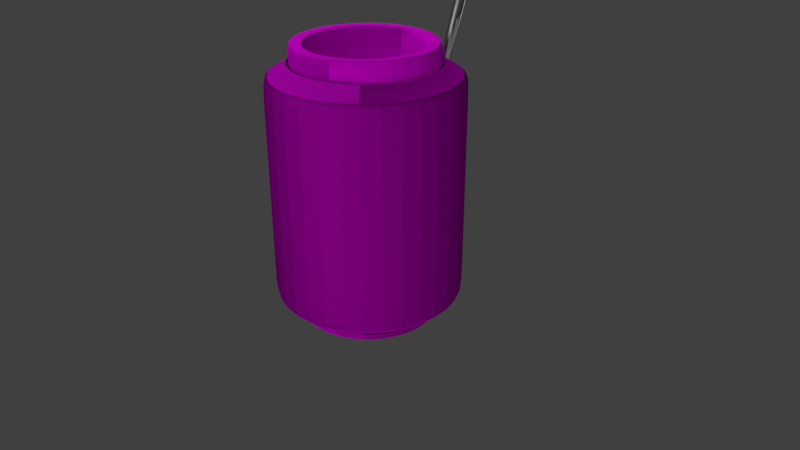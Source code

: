 # Source: SpoolAndNeedle.blend  (saved by Blender 2.79.0; exported with 4.5.12 LTS)
import bpy
from mathutils import Matrix  # noqa: F401  (used for matrix-valued properties, if any)

bpy.ops.wm.read_factory_settings(use_empty=True)
scene = bpy.context.scene
scene.name = 'Scene'

# ---- collections
col_collection_1 = bpy.data.collections.new('Collection 1'); scene.collection.children.link(col_collection_1)

# ---- images (referenced by path relative to the original .blend; pixels are not part of the script)
import os
ASSET_DIR = os.environ.get("B2B_ASSET_DIR", "")  # directory of the original .blend (textures are referenced by path, not embedded)
HERE = os.path.dirname(os.path.abspath(__file__))  # packed textures are extracted next to this script under _unpacked/

def load_image(name, relpath, width, height, colorspace="sRGB"):
    """Load a texture the original file referenced (path relative to the .blend, or extracted next to this script)."""
    p = next((c for c in (os.path.join(HERE, relpath), os.path.join(ASSET_DIR, relpath)) if relpath and os.path.exists(c)), "")
    if p:
        img = bpy.data.images.load(p, check_existing=True)
        img.name = name
    else:  # same state as the original file: an image datablock whose file is absent (Cycles renders it pink)
        img = bpy.data.images.new(name, width, height)
        img.source = "FILE"
        img.filepath = "//" + (relpath or name)
    img.colorspace_settings.name = colorspace
    return img
img_hinge_col = load_image('Hinge_col', 'textures/Hinge_col', 1024, 1024, 'sRGB')
img_hinge_norm = load_image('Hinge_norm', 'textures/Hinge_norm', 1024, 1024, 'Non-Color')
img_needle_col = load_image('Needle_col', 'textures/Needle_col.png', 1024, 1024, 'sRGB')
img_fabricrope001_col_3k_jpg_001 = load_image('FabricRope001_COL_3K.jpg.001', 'textures/FabricRope001_COL_3K.jpg', 1024, 1024, 'sRGB')
img_fabricrope001_gloss_3k_jpg_001 = load_image('FabricRope001_GLOSS_3K.jpg.001', 'textures/FabricRope001_GLOSS_3K.jpg', 1024, 1024, 'sRGB')
img_fabricrope001_nrm_3k_jpg_001 = load_image('FabricRope001_NRM_3K.jpg.001', 'textures/FabricRope001_NRM_3K.jpg', 1024, 1024, 'Non-Color')
img_thread_col = load_image('Thread_col', 'textures/Thread_col.png', 1024, 1024, 'sRGB')
img_paperplain004_gloss_3k_jpg_001 = load_image('PaperPlain004_GLOSS_3K.jpg.001', 'textures/PaperPlain004_GLOSS_3K.jpg', 1024, 1024, 'sRGB')
img_paperplain004_nrm_3k_jpg_001 = load_image('PaperPlain004_NRM_3K.jpg.001', 'textures/PaperPlain004_NRM_3K.jpg', 1024, 1024, 'Non-Color')
img_paperplain004_col_3k_jpg_001 = load_image('PaperPlain004_COL_3K.jpg.001', 'textures/PaperPlain004_COL_3K.jpg', 1024, 1024, 'sRGB')
img_spool_col = load_image('Spool_col', 'textures/Spool_col.png', 1024, 1024, 'sRGB')

# ---- materials (node trees are filled in below, after node groups)
mat_needle = bpy.data.materials.new('Needle')
mat_needle.alpha_threshold = 0.0
mat_needle.roughness = 0.5
mat_needle.line_color = (0.0, 0.0, 0.0, 1.0)
mat_thread = bpy.data.materials.new('Thread')
mat_thread.alpha_threshold = 0.0
mat_thread.roughness = 0.5
mat_spool = bpy.data.materials.new('Spool')
mat_spool.alpha_threshold = 0.0
mat_spool.roughness = 0.5

# ---- node groups
ng_less_more_slider = bpy.data.node_groups.new('Less/More Slider', 'ShaderNodeTree')
_s = ng_less_more_slider.interface.new_socket(name='Val', in_out='OUTPUT', socket_type='NodeSocketFloat')
_s.min_value = 0.0
_s.max_value = 1.0
_s = ng_less_more_slider.interface.new_socket(name='Color2', in_out='INPUT', socket_type='NodeSocketColor')
_s = ng_less_more_slider.interface.new_socket(name='Less/More', in_out='INPUT', socket_type='NodeSocketFloat')
_s.subtype = 'FACTOR'
_s.min_value = -1.0
_s.max_value = 1.0
_N = ng_less_more_slider.nodes; _L = ng_less_more_slider.links
n0 = _N.new('ShaderNodeMath'); n0.name = 'Math.001'; n0.location = (-21, -45)
n1 = _N.new('ShaderNodeMath'); n1.name = 'Math'; n1.location = (-220, -48)
n1.operation = 'MULTIPLY'
n2 = _N.new('ShaderNodeMix'); n2.name = 'Mix'; n2.location = (220, 48)
n2.data_type = 'RGBA'
n2.blend_type = 'OVERLAY'
n2.inputs[0].default_value = 1.0
n3 = _N.new('NodeGroupOutput'); n3.name = 'Group Output'; n3.location = (417, 37)
n4 = _N.new('NodeGroupInput'); n4.name = 'Group Input'; n4.location = (-420, 0)
_L.new(n1.outputs[0], n0.inputs[0])
_L.new(n0.outputs[0], n2.inputs[6])
_L.new(n4.outputs[1], n1.inputs[0])
_L.new(n2.outputs[2], n3.inputs[0])
_L.new(n4.outputs[0], n2.inputs[7])
n3.is_active_output = True
ng_fresnel = bpy.data.node_groups.new('Fresnel', 'ShaderNodeTree')
_s = ng_fresnel.interface.new_socket(name='Fresnel', in_out='OUTPUT', socket_type='NodeSocketFloat')
_s.subtype = 'FACTOR'
_s.min_value = 0.0
_s.max_value = 1.0
_s = ng_fresnel.interface.new_socket(name='Metal Fresnel', in_out='OUTPUT', socket_type='NodeSocketFloat')
_s.min_value = 0.0
_s.max_value = 0.0
_s = ng_fresnel.interface.new_socket(name='Rim', in_out='OUTPUT', socket_type='NodeSocketFloat')
_s.min_value = 0.0
_s.max_value = 1.0
_s = ng_fresnel.interface.new_socket(name='Roughness', in_out='INPUT', socket_type='NodeSocketFloat')
_s.subtype = 'FACTOR'
_s.min_value = 0.0
_s.max_value = 1.0
_s = ng_fresnel.interface.new_socket(name='Normal', in_out='INPUT', socket_type='NodeSocketVector')
_s.min_value = -1.0
_s.max_value = 1.0
_s.hide_value = True
_s = ng_fresnel.interface.new_socket(name='IOR', in_out='INPUT', socket_type='NodeSocketFloat')
_s.default_value = 1.45
_s.min_value = 0.0
_s.max_value = 1000.0
_s = ng_fresnel.interface.new_socket(name='Rim Amount', in_out='INPUT', socket_type='NodeSocketFloat')
_s.default_value = 0.5
_s.min_value = 0.0
_s.max_value = 1.0
_N = ng_fresnel.nodes; _L = ng_fresnel.links
n0 = _N.new('ShaderNodeMix'); n0.name = 'Mix.001'; n0.location = (2, 66)
n0.data_type = 'RGBA'
n1 = _N.new('ShaderNodeBump'); n1.name = 'Bump'; n1.location = (-172, 15)
n1.hide = True
n1.inputs[1].default_value = 0.1
n1.inputs[2].default_value = 1.0
n2 = _N.new('ShaderNodeFresnel'); n2.name = 'Fresnel.002'; n2.location = (245, -76)
n2.width = 149
n3 = _N.new('ShaderNodeFresnel'); n3.name = 'Fresnel.001'; n3.location = (241, 66)
n3.width = 153
n4 = _N.new('NodeGroupOutput'); n4.name = 'Group Output'; n4.location = (925, 65)
n5 = _N.new('ShaderNodeMath'); n5.name = 'Math'; n5.location = (452, 29)
n5.operation = 'SUBTRACT'
n6 = _N.new('ShaderNodeLayerWeight'); n6.name = 'Layer Weight'; n6.location = (249, -176)
n7 = _N.new('ShaderNodeMath'); n7.name = 'Math.001'; n7.location = (426, -197)
n7.hide = True
n7.operation = 'POWER'
n7.inputs[1].default_value = 2.0
n8 = _N.new('ShaderNodeNewGeometry'); n8.name = 'Geometry'; n8.location = (-241, -66)
n9 = _N.new('NodeReroute'); n9.name = 'Reroute'; n9.location = (204, -64)
n9.width = 16
n9.socket_idname = 'NodeSocketFloat'
n10 = _N.new('NodeGroupInput'); n10.name = 'Group Input'; n10.location = (-441, 0)
_L.new(n8.outputs[4], n0.inputs[7])
_L.new(n1.outputs[0], n0.inputs[6])
_L.new(n0.outputs[2], n3.inputs[1])
_L.new(n10.outputs[0], n0.inputs[0])
_L.new(n10.outputs[1], n1.inputs[4])
_L.new(n9.outputs[0], n3.inputs[0])
_L.new(n8.outputs[4], n2.inputs[1])
_L.new(n3.outputs[0], n5.inputs[0])
_L.new(n2.outputs[0], n5.inputs[1])
_L.new(n5.outputs[0], n4.inputs[1])
_L.new(n3.outputs[0], n4.inputs[0])
_L.new(n0.outputs[2], n6.inputs[1])
_L.new(n6.outputs[1], n7.inputs[0])
_L.new(n7.outputs[0], n4.inputs[2])
_L.new(n10.outputs[3], n6.inputs[0])
_L.new(n9.outputs[0], n2.inputs[0])
_L.new(n10.outputs[2], n9.inputs[0])
n4.is_active_output = True
ng_pbr_metal = bpy.data.node_groups.new('PBR Metal', 'ShaderNodeTree')
_s = ng_pbr_metal.interface.new_socket(name='BSDF', in_out='OUTPUT', socket_type='NodeSocketShader')
_s = ng_pbr_metal.interface.new_socket(name='Metal Color', in_out='INPUT', socket_type='NodeSocketColor')
_s.default_value = (0.5, 0.07415, 0.02396, 1.0)
_s = ng_pbr_metal.interface.new_socket(name='Rim Color', in_out='INPUT', socket_type='NodeSocketColor')
_s.default_value = (0.6254, 0.3592, 0.07634, 1.0)
_s = ng_pbr_metal.interface.new_socket(name='Rim Amount', in_out='INPUT', socket_type='NodeSocketFloat')
_s.default_value = 0.1
_s.min_value = 0.0
_s.max_value = 1.0
_s = ng_pbr_metal.interface.new_socket(name='Roughness', in_out='INPUT', socket_type='NodeSocketFloat')
_s.subtype = 'FACTOR'
_s.default_value = 0.5
_s.min_value = 0.0
_s.max_value = 1.0
_s = ng_pbr_metal.interface.new_socket(name='IOR', in_out='INPUT', socket_type='NodeSocketFloat')
_s.default_value = 1.45
_s.min_value = 0.0
_s.max_value = 1000.0
_s = ng_pbr_metal.interface.new_socket(name='Normal', in_out='INPUT', socket_type='NodeSocketVector')
_s.min_value = -1.0
_s.max_value = 1.0
_s.hide_value = True
_N = ng_pbr_metal.nodes; _L = ng_pbr_metal.links
n0 = _N.new('ShaderNodeMix'); n0.name = 'Mix'; n0.location = (264, 121)
n0.data_type = 'RGBA'
n0.inputs[7].default_value = (1.0, 1.0, 1.0, 1.0)
n1 = _N.new('NodeGroupOutput'); n1.name = 'Group Output'; n1.location = (714, 0)
n2 = _N.new('ShaderNodeMix'); n2.name = 'Mix.001'; n2.location = (-77, 32)
n2.data_type = 'RGBA'
n3 = _N.new('NodeGroupInput'); n3.name = 'Group Input'; n3.location = (-813, -90)
n4 = _N.new('NodeReroute'); n4.name = 'Reroute.001'; n4.location = (-306, -196)
n4.width = 16
n4.socket_idname = 'NodeSocketFloat'
n5 = _N.new('ShaderNodeGroup'); n5.name = 'Group.002'; n5.location = (-269, 4)
n5.node_tree = ng_fresnel
n6 = _N.new('ShaderNodeMath'); n6.name = 'Math'; n6.location = (-269, -227)
n6.hide = True
n6.operation = 'POWER'
n6.inputs[1].default_value = 2.0
n7 = _N.new('ShaderNodeBsdfAnisotropic'); n7.name = 'Glossy BSDF'; n7.location = (514, -39)
n7.distribution = 'GGX'
n8 = _N.new('ShaderNodeMath'); n8.name = 'Math.001'; n8.location = (0, 0)
n8.operation = 'POWER'
_L.new(n7.outputs[0], n1.inputs[0])
_L.new(n3.outputs[3], n5.inputs[0])
_L.new(n3.outputs[3], n6.inputs[0])
_L.new(n0.outputs[2], n7.inputs[0])
_L.new(n5.outputs[1], n0.inputs[0])
_L.new(n5.outputs[2], n2.inputs[0])
_L.new(n2.outputs[2], n0.inputs[6])
_L.new(n3.outputs[5], n5.inputs[1])
_L.new(n3.outputs[2], n5.inputs[3])
_L.new(n3.outputs[0], n2.inputs[6])
_L.new(n3.outputs[1], n2.inputs[7])
_L.new(n4.outputs[0], n5.inputs[2])
_L.new(n3.outputs[5], n7.inputs[4])
_L.new(n3.outputs[4], n4.inputs[0])
_L.new(n6.outputs[0], n8.inputs[0])
_L.new(n8.outputs[0], n7.inputs[1])
n1.is_active_output = True
ng_metal_colors = bpy.data.node_groups.new('Metal Colors', 'ShaderNodeTree')
_s = ng_metal_colors.interface.new_socket(name='Iron', in_out='OUTPUT', socket_type='NodeSocketColor')
_s.default_value = (0.56, 0.57, 0.58, 1.0)
_s = ng_metal_colors.interface.new_socket(name='Silver', in_out='OUTPUT', socket_type='NodeSocketColor')
_s.default_value = (0.972, 0.96, 0.915, 1.0)
_s = ng_metal_colors.interface.new_socket(name='Gold', in_out='OUTPUT', socket_type='NodeSocketColor')
_s.default_value = (1.0, 0.766, 0.336, 1.0)
_s = ng_metal_colors.interface.new_socket(name='Copper', in_out='OUTPUT', socket_type='NodeSocketColor')
_s.default_value = (0.955, 0.637, 0.538, 1.0)
_s = ng_metal_colors.interface.new_socket(name='Chromium', in_out='OUTPUT', socket_type='NodeSocketColor')
_s.default_value = (0.55, 0.556, 0.554, 1.0)
_s = ng_metal_colors.interface.new_socket(name='Nickel', in_out='OUTPUT', socket_type='NodeSocketColor')
_s.default_value = (0.66, 0.609, 0.526, 1.0)
_s = ng_metal_colors.interface.new_socket(name='Titanium', in_out='OUTPUT', socket_type='NodeSocketColor')
_s.default_value = (0.66, 0.609, 0.526, 1.0)
_N = ng_metal_colors.nodes; _L = ng_metal_colors.links
n0 = _N.new('ShaderNodeRGB'); n0.name = 'RGB'; n0.location = (0, 592)
n0.outputs[0].default_value = (0.56, 0.57, 0.58, 1.0)
n1 = _N.new('ShaderNodeRGB'); n1.name = 'RGB.003'; n1.location = (0, 3)
n1.outputs[0].default_value = (0.955, 0.637, 0.538, 1.0)
n2 = _N.new('ShaderNodeRGB'); n2.name = 'RGB.004'; n2.location = (0, -207)
n2.outputs[0].default_value = (0.55, 0.556, 0.554, 1.0)
n3 = _N.new('ShaderNodeRGB'); n3.name = 'RGB.005'; n3.location = (0, -406)
n3.outputs[0].default_value = (0.66, 0.609, 0.526, 1.0)
n4 = _N.new('NodeGroupInput'); n4.name = 'Group Input'; n4.location = (-200, 0)
n5 = _N.new('ShaderNodeRGB'); n5.name = 'RGB.001'; n5.location = (0, 395)
n5.outputs[0].default_value = (0.972, 0.96, 0.915, 1.0)
n6 = _N.new('ShaderNodeRGB'); n6.name = 'RGB.002'; n6.location = (0, 197)
n6.width = 143
n6.outputs[0].default_value = (1.0, 0.7682, 0.3372, 1.0)
n7 = _N.new('NodeGroupOutput'); n7.name = 'Group Output'; n7.location = (463, 222)
n8 = _N.new('ShaderNodeRGB'); n8.name = 'RGB.006'; n8.location = (0, -592)
n8.outputs[0].default_value = (0.66, 0.609, 0.526, 1.0)
_L.new(n0.outputs[0], n7.inputs[0])
_L.new(n5.outputs[0], n7.inputs[1])
_L.new(n6.outputs[0], n7.inputs[2])
_L.new(n1.outputs[0], n7.inputs[3])
_L.new(n2.outputs[0], n7.inputs[4])
_L.new(n3.outputs[0], n7.inputs[5])
_L.new(n8.outputs[0], n7.inputs[6])
n7.is_active_output = True
ng_reflection = bpy.data.node_groups.new('Reflection', 'ShaderNodeTree')
_s = ng_reflection.interface.new_socket(name='Shader', in_out='OUTPUT', socket_type='NodeSocketShader')
_s = ng_reflection.interface.new_socket(name='Shader', in_out='INPUT', socket_type='NodeSocketShader')
_s = ng_reflection.interface.new_socket(name='Roughness', in_out='INPUT', socket_type='NodeSocketFloat')
_s.subtype = 'FACTOR'
_s.min_value = 0.0
_s.max_value = 1.0
_s = ng_reflection.interface.new_socket(name='Reflection', in_out='INPUT', socket_type='NodeSocketFloat')
_s.subtype = 'FACTOR'
_s.min_value = 0.0
_s.max_value = 1.0
_s = ng_reflection.interface.new_socket(name='Normal', in_out='INPUT', socket_type='NodeSocketVector')
_s.min_value = -1.0
_s.max_value = 1.0
_s.hide_value = True
_N = ng_reflection.nodes; _L = ng_reflection.links
n0 = _N.new('NodeGroupOutput'); n0.name = 'Group Output'; n0.location = (495, 0)
n1 = _N.new('ShaderNodeMix'); n1.name = 'Mix'; n1.location = (76, 161)
n1.data_type = 'RGBA'
n1.inputs[7].default_value = (1.0, 1.0, 1.0, 1.0)
n2 = _N.new('NodeGroupInput'); n2.name = 'Group Input'; n2.location = (-410, 2)
n3 = _N.new('ShaderNodeMixShader'); n3.name = 'Mix Shader'; n3.location = (297, 2)
n4 = _N.new('ShaderNodeGroup'); n4.name = 'Group'; n4.location = (-155, 187)
n4.width = 150
n4.node_tree = ng_fresnel
n4.inputs[2].default_value = 1.45
n4.inputs[3].default_value = 0.5
n5 = _N.new('ShaderNodeBsdfAnisotropic'); n5.name = 'Glossy BSDF'; n5.location = (-155, -55)
n5.distribution = 'GGX'
n5.inputs[0].default_value = (1.0, 1.0, 1.0, 1.0)
n6 = _N.new('ShaderNodeMath'); n6.name = 'Math'; n6.location = (0, 0)
n6.operation = 'POWER'
_L.new(n5.outputs[0], n3.inputs[2])
_L.new(n2.outputs[0], n3.inputs[1])
_L.new(n2.outputs[1], n4.inputs[0])
_L.new(n2.outputs[3], n4.inputs[1])
_L.new(n2.outputs[3], n5.inputs[4])
_L.new(n1.outputs[2], n3.inputs[0])
_L.new(n4.outputs[0], n1.inputs[0])
_L.new(n2.outputs[2], n1.inputs[6])
_L.new(n3.outputs[0], n0.inputs[0])
_L.new(n2.outputs[1], n6.inputs[0])
_L.new(n6.outputs[0], n5.inputs[1])
n0.is_active_output = True
ng_pbr_dielectric = bpy.data.node_groups.new('PBR Dielectric', 'ShaderNodeTree')
_s = ng_pbr_dielectric.interface.new_socket(name='Shader', in_out='OUTPUT', socket_type='NodeSocketShader')
_s = ng_pbr_dielectric.interface.new_socket(name='Color', in_out='INPUT', socket_type='NodeSocketColor')
_s.default_value = (0.8, 0.02264, 0.0, 1.0)
_s = ng_pbr_dielectric.interface.new_socket(name='Roughness', in_out='INPUT', socket_type='NodeSocketFloat')
_s.subtype = 'FACTOR'
_s.min_value = 0.0
_s.max_value = 1.0
_s = ng_pbr_dielectric.interface.new_socket(name='Reflection', in_out='INPUT', socket_type='NodeSocketFloat')
_s.subtype = 'FACTOR'
_s.default_value = 0.1382
_s.min_value = 0.0
_s.max_value = 1.0
_s = ng_pbr_dielectric.interface.new_socket(name='Normal', in_out='INPUT', socket_type='NodeSocketVector')
_s.min_value = -1.0
_s.max_value = 1.0
_s.hide_value = True
_N = ng_pbr_dielectric.nodes; _L = ng_pbr_dielectric.links
n0 = _N.new('ShaderNodeBsdfDiffuse'); n0.name = 'Diffuse BSDF'; n0.location = (-47, 122)
n1 = _N.new('ShaderNodeMath'); n1.name = 'Math'; n1.location = (-175, -31)
n1.hide = True
n1.operation = 'POWER'
n1.inputs[1].default_value = 2.0
n2 = _N.new('ShaderNodeMath'); n2.name = 'Math.001'; n2.location = (-176, -75)
n2.hide = True
n2.operation = 'POWER'
n2.inputs[1].default_value = 2.0
n3 = _N.new('NodeGroupInput'); n3.name = 'Group Input'; n3.location = (-620, 3)
n4 = _N.new('ShaderNodeGroup'); n4.name = 'Group.001'; n4.location = (156, 1)
n4.node_tree = ng_reflection
n5 = _N.new('NodeGroupOutput'); n5.name = 'Group Output'; n5.location = (356, 0)
_L.new(n0.outputs[0], n4.inputs[0])
_L.new(n4.outputs[0], n5.inputs[0])
_L.new(n3.outputs[0], n0.inputs[0])
_L.new(n3.outputs[1], n1.inputs[0])
_L.new(n3.outputs[2], n2.inputs[0])
_L.new(n3.outputs[3], n4.inputs[3])
_L.new(n3.outputs[3], n0.inputs[2])
_L.new(n1.outputs[0], n0.inputs[1])
_L.new(n1.outputs[0], n4.inputs[1])
_L.new(n2.outputs[0], n4.inputs[2])
n5.is_active_output = True
ng_pbr_uber = bpy.data.node_groups.new('PBR Uber', 'ShaderNodeTree')
_s = ng_pbr_uber.interface.new_socket(name='Shader', in_out='OUTPUT', socket_type='NodeSocketShader')
_s = ng_pbr_uber.interface.new_socket(name='Diffuse', in_out='INPUT', socket_type='NodeSocketColor')
_s = ng_pbr_uber.interface.new_socket(name='Roughness', in_out='INPUT', socket_type='NodeSocketColor')
_s = ng_pbr_uber.interface.new_socket(name='Dielectric/Metal', in_out='INPUT', socket_type='NodeSocketFloat')
_s.subtype = 'FACTOR'
_s.min_value = 0.0
_s.max_value = 1.0
_s = ng_pbr_uber.interface.new_socket(name='Normal', in_out='INPUT', socket_type='NodeSocketVector')
_s.min_value = -1.0
_s.max_value = 1.0
_s.hide_value = True
_N = ng_pbr_uber.nodes; _L = ng_pbr_uber.links
n0 = _N.new('NodeReroute'); n0.name = 'Reroute'; n0.location = (-75, 2)
n0.width = 16
n1 = _N.new('NodeReroute'); n1.name = 'Reroute.001'; n1.location = (-112, 31)
n1.width = 16
n2 = _N.new('NodeGroupInput'); n2.name = 'Group Input'; n2.location = (-544, -4)
n3 = _N.new('ShaderNodeGroup'); n3.name = 'Group'; n3.location = (18, 299)
n3.width = 144
n3.node_tree = ng_pbr_dielectric
n3.inputs[2].default_value = 0.0
n4 = _N.new('ShaderNodeGroup'); n4.name = 'PBR Metallics'; n4.location = (19, 24)
n4.label = 'PBR Metallics'
n4.node_tree = ng_pbr_metal
n4.inputs[1].default_value = (0.2056, 0.3479, 0.6254, 1.0)
n4.inputs[2].default_value = 0.5
n4.inputs[4].default_value = 1.45
n5 = _N.new('NodeGroupOutput'); n5.name = 'Group Output'; n5.location = (445, 178)
n6 = _N.new('ShaderNodeMixShader'); n6.name = 'Mix Shader'; n6.location = (278, 176)
_L.new(n1.outputs[0], n4.inputs[0])
_L.new(n4.outputs[0], n6.inputs[2])
_L.new(n0.outputs[0], n4.inputs[3])
_L.new(n0.outputs[0], n3.inputs[1])
_L.new(n3.outputs[0], n6.inputs[1])
_L.new(n2.outputs[2], n6.inputs[0])
_L.new(n1.outputs[0], n3.inputs[0])
_L.new(n6.outputs[0], n5.inputs[0])
_L.new(n2.outputs[1], n0.inputs[0])
_L.new(n2.outputs[0], n1.inputs[0])
_L.new(n2.outputs[3], n3.inputs[3])
_L.new(n2.outputs[3], n4.inputs[5])
n5.is_active_output = True

# ---- material node trees
mat_needle.use_nodes = True; mat_needle.node_tree.nodes.clear()
_N = mat_needle.node_tree.nodes; _L = mat_needle.node_tree.links
n0 = _N.new('ShaderNodeOutputMaterial'); n0.name = 'Material Output'; n0.location = (378, 267)
n1 = _N.new('ShaderNodeGroup'); n1.name = 'Group.001'; n1.location = (-302, 128)
n1.node_tree = ng_less_more_slider
n1.inputs[0].default_value = (0.0, 0.0, 0.0, 1.0)
n1.inputs[1].default_value = 0.0
n2 = _N.new('ShaderNodeGroup'); n2.name = 'Group'; n2.location = (18, 296)
n2.node_tree = ng_pbr_metal
n2.inputs[1].default_value = (0.6254, 0.3592, 0.07634, 1.0)
n2.inputs[2].default_value = 0.5
n2.inputs[3].default_value = 0.2424
n2.inputs[4].default_value = 1.45
n2.inputs[5].default_value = (0.0, 0.0, 0.0)
n3 = _N.new('ShaderNodeGroup'); n3.name = 'Group.006'; n3.location = (-303, 599)
n3.node_tree = ng_metal_colors
n4 = _N.new('ShaderNodeGroup'); n4.name = 'Group.005'; n4.location = (-313, 351)
n4.node_tree = ng_fresnel
n4.inputs[0].default_value = 0.3816
n4.inputs[1].default_value = (0.0, 0.0, 0.0)
n4.inputs[2].default_value = 1.45
n4.inputs[3].default_value = 0.5
n5 = _N.new('ShaderNodeGroup'); n5.name = 'Group.004'; n5.location = (-254, -11)
n5.node_tree = ng_reflection
n5.inputs[1].default_value = 0.0
n5.inputs[2].default_value = 0.0
n5.inputs[3].default_value = (0.0, 0.0, 0.0)
n6 = _N.new('ShaderNodeGroup'); n6.name = 'Group.002'; n6.location = (-83, 663)
n6.node_tree = ng_pbr_dielectric
n6.inputs[0].default_value = (0.8, 0.02264, 0.0, 1.0)
n6.inputs[1].default_value = 0.0
n6.inputs[2].default_value = 0.0
n6.inputs[3].default_value = (0.0, 0.0, 0.0)
n7 = _N.new('ShaderNodeGroup'); n7.name = 'Group.003'; n7.location = (234, 633)
n7.node_tree = ng_pbr_uber
n7.inputs[0].default_value = (0.0, 0.0, 0.0, 1.0)
n7.inputs[1].default_value = (0.0, 0.0, 0.0, 1.0)
n7.inputs[2].default_value = 0.0
n7.inputs[3].default_value = (0.0, 0.0, 0.0)
n8 = _N.new('ShaderNodeTexImage'); n8.name = 'Image Texture.001'; n8.location = (47, -289)
n8.width = 349
n8.image = img_hinge_col
n9 = _N.new('ShaderNodeTexImage'); n9.name = 'Image Texture'; n9.location = (72, -29)
n9.width = 373
n9.image = img_hinge_norm
n10 = _N.new('ShaderNodeTexImage'); n10.name = 'Image Texture.002'; n10.location = (436, 640)
n10.width = 140
n10.image = img_needle_col
_L.new(n2.outputs[0], n0.inputs[0])
_L.new(n3.outputs[0], n2.inputs[0])
n0.is_active_output = True
mat_thread.use_nodes = True; mat_thread.node_tree.nodes.clear()
_N = mat_thread.node_tree.nodes; _L = mat_thread.node_tree.links
n0 = _N.new('ShaderNodeOutputMaterial'); n0.name = 'Material Output'; n0.location = (427, 300)
n1 = _N.new('ShaderNodeInvert'); n1.name = 'Invert'; n1.location = (-96, 303)
n2 = _N.new('ShaderNodeNormalMap'); n2.name = 'Normal Map'; n2.location = (-11, 135)
n3 = _N.new('ShaderNodeMix'); n3.name = 'Mix'; n3.location = (-19, 620)
n3.data_type = 'RGBA'
n3.inputs[7].default_value = (0.003334, 0.002237, 0.003684, 1.0)
n4 = _N.new('ShaderNodeBsdfDiffuse'); n4.name = 'Diffuse BSDF'; n4.location = (201, 331)
n5 = _N.new('ShaderNodeTexImage'); n5.name = 'Image Texture'; n5.location = (-242, 783)
n5.width = 140
n5.image = img_fabricrope001_col_3k_jpg_001
n6 = _N.new('ShaderNodeTexImage'); n6.name = 'Image Texture.001'; n6.location = (-534, 366)
n6.width = 413
n6.image = img_fabricrope001_gloss_3k_jpg_001
n7 = _N.new('ShaderNodeTexImage'); n7.name = 'Image Texture.002'; n7.location = (-667, 96)
n7.width = 503
n7.image = img_fabricrope001_nrm_3k_jpg_001
n8 = _N.new('ShaderNodeTexImage'); n8.name = 'Image Texture.003'; n8.location = (304, 776)
n8.width = 140
n8.image = img_thread_col
_L.new(n4.outputs[0], n0.inputs[0])
_L.new(n5.outputs[0], n3.inputs[6])
_L.new(n6.outputs[0], n1.inputs[1])
_L.new(n1.outputs[0], n4.inputs[1])
_L.new(n7.outputs[0], n2.inputs[1])
_L.new(n3.outputs[2], n4.inputs[0])
_L.new(n2.outputs[0], n4.inputs[2])
n0.is_active_output = True
mat_spool.use_nodes = True; mat_spool.node_tree.nodes.clear()
_N = mat_spool.node_tree.nodes; _L = mat_spool.node_tree.links
n0 = _N.new('ShaderNodeOutputMaterial'); n0.name = 'Material Output'; n0.location = (300, 300)
n1 = _N.new('ShaderNodeBsdfDiffuse'); n1.name = 'Diffuse BSDF'; n1.location = (52, 339)
n2 = _N.new('ShaderNodeInvert'); n2.name = 'Invert'; n2.location = (-118, 269)
n3 = _N.new('ShaderNodeTexImage'); n3.name = 'Image Texture.001'; n3.location = (-367, 230)
n3.width = 140
n3.image = img_paperplain004_gloss_3k_jpg_001
n4 = _N.new('ShaderNodeTexImage'); n4.name = 'Image Texture.002'; n4.location = (-183, 53)
n4.width = 140
n4.image = img_paperplain004_nrm_3k_jpg_001
n5 = _N.new('ShaderNodeNormalMap'); n5.name = 'Normal Map'; n5.location = (11, 121)
n6 = _N.new('ShaderNodeTexImage'); n6.name = 'Image Texture'; n6.location = (-446, 527)
n6.width = 375
n6.image = img_paperplain004_col_3k_jpg_001
n7 = _N.new('ShaderNodeTexImage'); n7.name = 'Image Texture.003'; n7.location = (74, 689)
n7.width = 140
n7.image = img_spool_col
_L.new(n1.outputs[0], n0.inputs[0])
_L.new(n6.outputs[0], n1.inputs[0])
_L.new(n2.outputs[0], n1.inputs[1])
_L.new(n3.outputs[0], n2.inputs[1])
_L.new(n4.outputs[0], n5.inputs[1])
_L.new(n5.outputs[0], n1.inputs[2])
n0.is_active_output = True

# ---- world
world_world = bpy.data.worlds.new('World'); scene.world = world_world
world_world.color = (0.05088, 0.05088, 0.05088)
world_world.use_sun_shadow = False
world_world.sun_shadow_jitter_overblur = 0.0
world_world.cycles.sampling_method = 'MANUAL'

# ---- cameras
cam_camera = bpy.data.cameras.new('Camera')
cam_camera.clip_end = 100.0
cam_camera.lens = 35.0
cam_camera.sensor_width = 32.0
cam_camera.sensor_height = 18.0
cam_camera.ortho_scale = 7.314
cam_camera.dof.focus_distance = 0.0

# ---- lights
light_area_004 = bpy.data.lights.new('Area.004', 'AREA')
light_area_004.transmission_factor = 0.0
light_area_004.energy = 55.29
light_area_004.shadow_buffer_clip_start = 0.5
light_area_004.shadow_soft_size = 0.1
light_area_004.shadow_maximum_resolution = 0.006
light_area_004.use_absolute_resolution = True
light_area_004.size = 0.1
light_area_004.size_y = 0.1
light_area_003 = bpy.data.lights.new('Area.003', 'AREA')
light_area_003.transmission_factor = 0.0
light_area_003.energy = 212.8
light_area_003.shadow_buffer_clip_start = 0.5
light_area_003.shadow_soft_size = 0.1
light_area_003.shadow_maximum_resolution = 0.006
light_area_003.use_absolute_resolution = True
light_area_003.size = 0.1
light_area_003.size_y = 0.1
light_area_001 = bpy.data.lights.new('Area.001', 'AREA')
light_area_001.transmission_factor = 0.0
light_area_001.energy = 308.3
light_area_001.shadow_buffer_clip_start = 0.5
light_area_001.shadow_soft_size = 0.1
light_area_001.shadow_maximum_resolution = 0.006
light_area_001.use_absolute_resolution = True
light_area_001.size = 0.1
light_area_001.size_y = 0.1
light_area = bpy.data.lights.new('Area', 'AREA')
light_area.transmission_factor = 0.0
light_area.energy = 322.4
light_area.shadow_buffer_clip_start = 0.5
light_area.shadow_soft_size = 0.1
light_area.shadow_maximum_resolution = 0.006
light_area.use_absolute_resolution = True
light_area.size = 0.1
light_area.size_y = 0.1

# ---- meshes
me_cylinder_002 = bpy.data.meshes.new('Cylinder.002')
me_cylinder_002.from_pydata([(-5.788e-09, 0.2232, -6.628), (-8.301e-09, 0.6023, 9.991), (0.1578, 0.1578, -6.628), (0.4259, 0.4259, 9.991), (0.2232, -3.967e-09, -6.628), (0.6023, -2.337e-08, 9.991), (0.1578, -0.1578, -6.628), (0.4259, -0.4259, 9.991), (-2.53e-08, -0.2232, -6.628), (-6.096e-08, -0.6023, 9.991), (-0.1578, -0.1578, -6.628), (-0.4259, -0.4259, 9.991), (-0.2232, 8.449e-09, -6.628), (-0.6023, 1.015e-08, 9.991), (-0.1578, 0.1578, -6.628), (-0.4259, 0.4259, 9.991), (-1.06e-08, 0.4365, -6.172), (0.3087, 0.3087, -6.172), (0.4365, -1.062e-08, -6.172), (0.3087, -0.3087, -6.172), (-4.876e-08, -0.4365, -6.172), (-0.3087, -0.3087, -6.172), (-0.4365, 1.367e-08, -6.172), (-0.3087, 0.3087, -6.172), (-2.256e-09, 0.7244, 9.269), (0.5122, 0.5122, 9.57), (0.7244, -2.948e-08, 9.57), (0.5122, -0.5122, 9.269), (-6.558e-08, -0.7244, 9.269), (-0.5122, -0.5122, 9.57), (-0.7244, 1.083e-08, 9.57), (-0.5122, 0.5122, 9.269), (0.5013, 0.5013, 7.973), (0.7089, -2.846e-08, 7.973), (0.5013, -0.5013, 8.44), (-6.468e-08, -0.7089, 8.44), (-0.5013, -0.5013, 7.973), (-0.7089, 1.098e-08, 7.973), (-0.5013, 0.5013, 8.44), (-2.703e-09, 0.7089, 8.44)], [], [(24, 1, 3, 25), (25, 3, 5, 26), (26, 5, 7, 27), (27, 7, 9, 28), (28, 9, 11, 29), (29, 11, 13, 30), (3, 1, 15, 13, 11, 9, 7, 5), (30, 13, 15, 31), (31, 15, 1, 24), (0, 2, 4, 6, 8, 10, 12, 14), (14, 23, 16, 0), (12, 22, 23, 14), (10, 21, 22, 12), (8, 20, 21, 10), (6, 19, 20, 8), (4, 18, 19, 6), (2, 17, 18, 4), (0, 16, 17, 2), (38, 31, 24, 39), (37, 30, 31, 38), (36, 33, 32, 37), (35, 28, 29, 36), (34, 27, 28, 35), (33, 26, 27, 34), (29, 26, 33, 36), (39, 24, 25, 32), (16, 39, 32, 17), (17, 32, 33, 18), (18, 33, 34, 19), (19, 34, 35, 20), (20, 35, 36, 21), (21, 36, 37, 22), (22, 37, 38, 23), (23, 38, 39, 16), (37, 32, 25, 30), (30, 25, 26, 29)])
_uv = me_cylinder_002.uv_layers.new(name='UVMap')
_uv.uv.foreach_set('vector', [0.2657, 0.9521, 0.2575, 0.9999, 0.2271, 0.9952, 0.2301, 0.9674, 0.2301, 0.9674, 0.2271, 0.9952, 0.1965, 0.9932, 0.1973, 0.9658, 0.1973, 0.9658, 0.1965, 0.9932, 0.1647, 0.994, 0.1656, 0.9477, 0.1656, 0.9477, 0.1647, 0.994, 0.1333, 0.9934, 0.1335, 0.9476, 0.1335, 0.9476, 0.1333, 0.9934, 0.1016, 0.9922, 0.1015, 0.9645, 0.1015, 0.9645, 0.1016, 0.9922, 0.07088, 0.9925, 0.06924, 0.9657, 0.3147, 0.1908, 0.3342, 0.2102, 0.3342, 0.2377, 0.3147, 0.2571, 0.2873, 0.2571, 0.2678, 0.2377, 0.2678, 0.2102, 0.2873, 0.1908, 0.06924, 0.9657, 0.07088, 0.9925, 0.04058, 0.9958, 0.03572, 0.9502, 0.03572, 0.9502, 0.04058, 0.9958, 0.01107, 0.9999, 0.001605, 0.9535, 0.2852, 0.323, 0.2924, 0.3302, 0.2924, 0.3404, 0.2852, 0.3476, 0.275, 0.3476, 0.2678, 0.3404, 0.2678, 0.3302, 0.275, 0.323, 0.09407, 0.007426, 0.07789, 0.04288, 0.05671, 0.03472, 0.08176, 8.84e-05, 0.1073, 0.01233, 0.09764, 0.04794, 0.07789, 0.04288, 0.09407, 0.007426, 0.121, 0.01536, 0.1165, 0.05073, 0.09764, 0.04794, 0.1073, 0.01233, 0.135, 0.01686, 0.1348, 0.05176, 0.1165, 0.05073, 0.121, 0.01536, 0.1489, 0.01692, 0.1529, 0.05108, 0.1348, 0.05176, 0.135, 0.01686, 0.1625, 0.01538, 0.1711, 0.04862, 0.1529, 0.05108, 0.1489, 0.01692, 0.1755, 0.01179, 0.19, 0.04391, 0.1711, 0.04862, 0.1625, 0.01538, 0.1869, 0.005617, 0.2104, 0.0359, 0.19, 0.04391, 0.1755, 0.01179, 0.03359, 0.8997, 0.03572, 0.9502, 0.001605, 0.9535, 8.84e-05, 0.9001, 0.06776, 0.8708, 0.06924, 0.9657, 0.03572, 0.9502, 0.03359, 0.8997, 0.2678, 0.2905, 0.3459, 0.2905, 0.3459, 0.3228, 0.2678, 0.3228, 0.1337, 0.8989, 0.1335, 0.9476, 0.1015, 0.9645, 0.1009, 0.8709, 0.1667, 0.899, 0.1656, 0.9477, 0.1335, 0.9476, 0.1337, 0.8989, 0.1998, 0.8707, 0.1973, 0.9658, 0.1656, 0.9477, 0.1667, 0.899, 0.3476, 0.1906, 0.2678, 0.1906, 0.2687, 0.09543, 0.3468, 0.09543, 0.2677, 0.8992, 0.2657, 0.9521, 0.2301, 0.9674, 0.2335, 0.8706, 0.2104, 0.0359, 0.2677, 0.8992, 0.2335, 0.8706, 0.19, 0.04391, 0.19, 0.04391, 0.2335, 0.8706, 0.1998, 0.8707, 0.1711, 0.04862, 0.1711, 0.04862, 0.1998, 0.8707, 0.1667, 0.899, 0.1529, 0.05108, 0.1529, 0.05108, 0.1667, 0.899, 0.1337, 0.8989, 0.1348, 0.05176, 0.1348, 0.05176, 0.1337, 0.8989, 0.1009, 0.8709, 0.1165, 0.05073, 0.1165, 0.05073, 0.1009, 0.8709, 0.06776, 0.8708, 0.09764, 0.04794, 0.09764, 0.04794, 0.06776, 0.8708, 0.03359, 0.8997, 0.07789, 0.04288, 0.07789, 0.04288, 0.03359, 0.8997, 8.84e-05, 0.9001, 0.05671, 0.03472, 0.2687, 8.84e-05, 0.3468, 8.846e-05, 0.3476, 0.09526, 0.2678, 0.09526, 0.2678, 0.2573, 0.3476, 0.2573, 0.3476, 0.2903, 0.2678, 0.2903])
me_cylinder_002.materials.append(mat_needle)
me_cylinder_002.use_remesh_preserve_volume = False
me_cylinder_002.use_remesh_preserve_attributes = False
me_cylinder_002.use_mirror_vertex_groups = False
me_cylinder_002.update()
me_cylinder_001 = bpy.data.meshes.new('Cylinder.001')
me_cylinder_001.from_pydata([(1.262e-09, 0.9361, -0.6864), (4.401e-09, 1.022, 2.68), (0.6619, 0.6619, -0.6864), (0.7229, 0.7229, 2.68), (0.9361, -3.849e-08, -0.6864), (1.022, -4.374e-08, 2.68), (0.6619, -0.6619, -0.6864), (0.7229, -0.7229, 2.68), (-8.057e-08, -0.9361, -0.6864), (-8.498e-08, -1.022, 2.68), (-0.6619, -0.6619, -0.6864), (-0.7229, -0.7229, 2.68), (-0.9361, 1.359e-08, -0.6864), (-1.022, 1.314e-08, 2.68), (-0.6619, 0.6619, -0.6864), (-0.7229, 0.7229, 2.68), (3.253e-09, 1.328, 2.398), (0.9391, 0.9391, 2.398), (1.328, -5.964e-08, 2.398), (0.9391, -0.9391, 2.398), (-1.129e-07, -1.328, 2.398), (-0.9391, -0.9391, 2.398), (-1.328, 1.425e-08, 2.398), (-0.9391, 0.9391, 2.398), (0.9391, 0.9391, -0.3969), (1.328, -5.964e-08, -0.3969), (0.9391, -0.9391, -0.3969), (-1.129e-07, -1.328, -0.3969), (-0.9391, -0.9391, -0.3969), (-1.328, 1.425e-08, -0.3969), (-0.9391, 0.9391, -0.3969), (3.253e-09, 1.328, -0.3969), (1.266e-09, 0.9979, 2.53), (0.7056, 0.7056, 2.53), (0.9979, -4.333e-08, 2.53), (0.7056, -0.7056, 2.53), (-8.597e-08, -0.9979, 2.53), (-0.7056, -0.7056, 2.53), (-0.9979, 1.219e-08, 2.53), (-0.7056, 0.7056, 2.53), (3.253e-09, 1.328, 2.364), (0.9391, 0.9391, 2.364), (1.328, -5.964e-08, 2.364), (0.9391, -0.9391, 2.364), (-1.129e-07, -1.328, 2.364), (-0.9391, -0.9391, 2.364), (-1.328, 1.425e-08, 2.364), (-0.9391, 0.9391, 2.364), (0.9391, 0.9391, -0.3969), (1.328, -5.964e-08, -0.3969), (0.9391, -0.9391, -0.3969), (-1.129e-07, -1.328, -0.3969), (-0.9391, -0.9391, -0.3969), (-1.328, 1.425e-08, -0.3969), (-0.9391, 0.9391, -0.3969), (3.253e-09, 1.328, -0.3969), (0.7089, 0.7089, -0.6374), (1.003, -4.208e-08, -0.6374), (0.7089, -0.7089, -0.6374), (-8.604e-08, -1.003, -0.6374), (-0.7089, -0.7089, -0.6374), (-1.003, 1.37e-08, -0.6374), (-0.7089, 0.7089, -0.6374), (1.599e-09, 1.003, -0.6374)], [], [(32, 1, 3, 33), (33, 3, 5, 34), (34, 5, 7, 35), (35, 7, 9, 36), (36, 9, 11, 37), (37, 11, 13, 38), (38, 13, 15, 39), (39, 15, 1, 32), (47, 23, 16, 40), (46, 22, 23, 47), (45, 21, 22, 46), (44, 20, 21, 45), (43, 19, 20, 44), (42, 18, 19, 43), (41, 17, 18, 42), (40, 16, 17, 41), (63, 31, 24, 56), (56, 24, 25, 57), (57, 25, 26, 58), (58, 26, 27, 59), (59, 27, 28, 60), (60, 28, 29, 61), (61, 29, 30, 62), (62, 30, 31, 63), (0, 1, 15, 14), (14, 15, 13, 12), (12, 13, 11, 10), (10, 11, 9, 8), (8, 9, 7, 6), (6, 7, 5, 4), (4, 5, 3, 2), (2, 3, 1, 0), (23, 39, 32, 16), (22, 38, 39, 23), (21, 37, 38, 22), (20, 36, 37, 21), (19, 35, 36, 20), (18, 34, 35, 19), (17, 33, 34, 18), (16, 32, 33, 17), (55, 40, 41, 48), (48, 41, 42, 49), (49, 42, 43, 50), (50, 43, 44, 51), (51, 44, 45, 52), (52, 45, 46, 53), (53, 46, 47, 54), (54, 47, 40, 55), (30, 54, 55, 31), (29, 53, 54, 30), (28, 52, 53, 29), (27, 51, 52, 28), (26, 50, 51, 27), (25, 49, 50, 26), (24, 48, 49, 25), (31, 55, 48, 24), (14, 62, 63, 0), (12, 61, 62, 14), (10, 60, 61, 12), (8, 59, 60, 10), (6, 58, 59, 8), (4, 57, 58, 6), (2, 56, 57, 4), (0, 63, 56, 2)])
_uv = me_cylinder_001.uv_layers.new(name='UVMap')
_uv.uv.foreach_set('vector', [0.672, 0.5867, 0.6658, 0.5712, 0.737, 0.5253, 0.7485, 0.5374, 0.7485, 0.5374, 0.737, 0.5253, 0.7864, 0.4565, 0.8018, 0.4638, 0.8018, 0.4638, 0.7864, 0.4565, 0.8095, 0.3782, 0.8243, 0.3836, 0.3428, 0.3837, 0.356, 0.3794, 0.3773, 0.4561, 0.3627, 0.4631, 0.3627, 0.4631, 0.3773, 0.4561, 0.4268, 0.5253, 0.4153, 0.5375, 0.4153, 0.5375, 0.4268, 0.5253, 0.4987, 0.5714, 0.4925, 0.5869, 0.4925, 0.5869, 0.4987, 0.5714, 0.5824, 0.5874, 0.5824, 0.6041, 0.5824, 0.6041, 0.5824, 0.5874, 0.6658, 0.5712, 0.672, 0.5867, 0.005186, 0.4397, 0.001522, 0.4396, 0.0017, 0.3298, 0.005364, 0.3298, 0.004943, 0.5495, 0.001278, 0.5495, 0.001522, 0.4396, 0.005186, 0.4397, 0.004635, 0.6594, 0.0009702, 0.6593, 0.001278, 0.5495, 0.004943, 0.5495, 0.004264, 0.7692, 0.0005994, 0.7692, 0.0009702, 0.6593, 0.004635, 0.6594, 0.003839, 0.879, 0.0001754, 0.879, 0.0005994, 0.7692, 0.004264, 0.7692, 0.005547, 0.1101, 0.00188, 0.1101, 0.001902, 0.0001754, 0.005571, 0.0001761, 0.00548, 0.22, 0.001815, 0.22, 0.00188, 0.1101, 0.005547, 0.1101, 0.005364, 0.3298, 0.0017, 0.3298, 0.001815, 0.22, 0.00548, 0.22, 0.3972, 0.7115, 0.3712, 0.6761, 0.476, 0.6415, 0.4762, 0.6854, 0.4762, 0.6854, 0.476, 0.6415, 0.5811, 0.6748, 0.5556, 0.7105, 0.5556, 0.7105, 0.5811, 0.6748, 0.6469, 0.7634, 0.6052, 0.7774, 0.5556, 0.9307, 0.5811, 0.9665, 0.476, 0.9998, 0.4762, 0.9559, 0.4762, 0.9559, 0.476, 0.9998, 0.3712, 0.9652, 0.3972, 0.9298, 0.3972, 0.9298, 0.3712, 0.9652, 0.3066, 0.8758, 0.3484, 0.8623, 0.3484, 0.8623, 0.3066, 0.8758, 0.3066, 0.7655, 0.3484, 0.779, 0.3484, 0.779, 0.3066, 0.7655, 0.3712, 0.6761, 0.3972, 0.7115, 0.7237, 0.01161, 0.7309, 0.377, 0.6459, 0.3779, 0.6459, 0.01237, 0.6459, 0.01237, 0.6459, 0.3779, 0.561, 0.377, 0.5682, 0.01161, 0.5682, 0.01161, 0.561, 0.377, 0.4761, 0.3745, 0.4905, 0.009321, 0.4905, 0.009321, 0.4761, 0.3745, 0.3913, 0.3704, 0.4128, 0.00551, 0.4128, 0.00551, 0.3913, 0.3704, 0.3066, 0.3645, 0.3352, 0.0001755, 0.9567, 0.0001754, 0.9853, 0.3645, 0.9006, 0.3704, 0.8791, 0.00551, 0.8791, 0.00551, 0.9006, 0.3704, 0.8158, 0.3745, 0.8014, 0.009321, 0.8014, 0.009321, 0.8158, 0.3745, 0.7309, 0.377, 0.7237, 0.01161, 0.5848, 0.6411, 0.5824, 0.6041, 0.672, 0.5867, 0.6879, 0.6201, 0.481, 0.6223, 0.4925, 0.5869, 0.5824, 0.6041, 0.5848, 0.6411, 0.3913, 0.5662, 0.4153, 0.5375, 0.4925, 0.5869, 0.481, 0.6223, 0.3286, 0.4806, 0.3627, 0.4631, 0.4153, 0.5375, 0.3913, 0.5662, 0.3066, 0.3782, 0.3428, 0.3837, 0.3627, 0.4631, 0.3286, 0.4806, 0.8352, 0.4765, 0.8018, 0.4638, 0.8243, 0.3836, 0.8558, 0.3795, 0.7756, 0.5624, 0.7485, 0.5374, 0.8018, 0.4638, 0.8352, 0.4765, 0.6879, 0.6201, 0.672, 0.5867, 0.7485, 0.5374, 0.7756, 0.5624, 0.3042, 0.33, 0.005364, 0.3298, 0.00548, 0.22, 0.3043, 0.22, 0.3043, 0.22, 0.00548, 0.22, 0.005547, 0.1101, 0.3043, 0.1101, 0.3043, 0.1101, 0.005547, 0.1101, 0.005571, 0.0001761, 0.3043, 0.000178, 0.3026, 0.8803, 0.003839, 0.879, 0.004264, 0.7692, 0.3031, 0.7702, 0.3031, 0.7702, 0.004264, 0.7692, 0.004635, 0.6594, 0.3035, 0.6601, 0.3035, 0.6601, 0.004635, 0.6594, 0.004943, 0.5495, 0.3038, 0.5501, 0.3038, 0.5501, 0.004943, 0.5495, 0.005186, 0.4397, 0.304, 0.4401, 0.304, 0.4401, 0.005186, 0.4397, 0.005364, 0.3298, 0.3042, 0.33, 0.3059, 0.4401, 0.304, 0.4401, 0.3042, 0.33, 0.3061, 0.3301, 0.3057, 0.5501, 0.3038, 0.5501, 0.304, 0.4401, 0.3059, 0.4401, 0.3054, 0.6602, 0.3035, 0.6601, 0.3038, 0.5501, 0.3057, 0.5501, 0.305, 0.7703, 0.3031, 0.7702, 0.3035, 0.6601, 0.3054, 0.6602, 0.3045, 0.8803, 0.3026, 0.8803, 0.3031, 0.7702, 0.305, 0.7703, 0.3062, 0.1101, 0.3043, 0.1101, 0.3043, 0.000178, 0.3062, 0.000194, 0.3062, 0.2201, 0.3043, 0.22, 0.3043, 0.1101, 0.3062, 0.1101, 0.3061, 0.3301, 0.3042, 0.33, 0.3043, 0.22, 0.3062, 0.2201, 0.3569, 0.7818, 0.3484, 0.779, 0.3972, 0.7115, 0.4024, 0.7187, 0.3569, 0.8595, 0.3484, 0.8623, 0.3484, 0.779, 0.3569, 0.7818, 0.4025, 0.9225, 0.3972, 0.9298, 0.3484, 0.8623, 0.3569, 0.8595, 0.4763, 0.9469, 0.4762, 0.9559, 0.3972, 0.9298, 0.4025, 0.9225, 0.5504, 0.9234, 0.5556, 0.9307, 0.4762, 0.9559, 0.4763, 0.9469, 0.5504, 0.7178, 0.5556, 0.7105, 0.6052, 0.7774, 0.5967, 0.7803, 0.4763, 0.6943, 0.4762, 0.6854, 0.5556, 0.7105, 0.5504, 0.7178, 0.4024, 0.7187, 0.3972, 0.7115, 0.4762, 0.6854, 0.4763, 0.6943])
me_cylinder_001.materials.append(mat_thread)
me_cylinder_001.use_remesh_preserve_volume = False
me_cylinder_001.use_remesh_preserve_attributes = False
me_cylinder_001.use_mirror_vertex_groups = False
me_cylinder_001.update()
me_cylinder = bpy.data.meshes.new('Cylinder')
me_cylinder.from_pydata([(-1.734e-09, 0.7672, -0.7417), (-1.731e-09, 0.7677, 2.768), (0.5425, 0.5425, -0.7417), (0.5428, 0.5428, 2.768), (0.7672, -3.18e-08, -0.7417), (0.7677, -3.183e-08, 2.768), (0.5425, -0.5425, -0.7417), (0.5428, -0.5428, 2.768), (-6.881e-08, -0.7672, -0.7417), (-6.885e-08, -0.7677, 2.768), (-0.5425, -0.5425, -0.7417), (-0.5428, -0.5428, 2.768), (-0.7672, 1.088e-08, -0.7417), (-0.7677, 1.089e-08, 2.768), (-0.5425, 0.5425, -0.7417), (-0.5428, 0.5428, 2.768), (0.0, 1.0, 2.77), (0.7071, 0.7071, 2.77), (1.0, -4.371e-08, 2.77), (0.7071, -0.7071, 2.77), (-8.742e-08, -1.0, 2.77), (-0.7071, -0.7071, 2.77), (-1.0, 1.192e-08, 2.77), (-0.7071, 0.7071, 2.77), (0.7071, 0.7071, -0.7365), (1.0, -4.371e-08, -0.7365), (0.7071, -0.7071, -0.7365), (-8.742e-08, -1.0, -0.7365), (-0.7071, -0.7071, -0.7365), (-1.0, 1.192e-08, -0.7365), (-0.7071, 0.7071, -0.7365), (0.0, 1.0, -0.7365), (-1.298e-09, 0.8258, 2.768), (0.5839, 0.5839, 2.768), (0.8258, -3.48e-08, 2.768), (0.5839, -0.5839, 2.768), (-7.349e-08, -0.8258, 2.768), (-0.5839, -0.5839, 2.768), (-0.8258, 1.115e-08, 2.768), (-0.5839, 0.5839, 2.768), (0.6897, 0.6897, 2.77), (0.9754, -4.245e-08, 2.77), (0.6897, -0.6897, 2.77), (-8.546e-08, -0.9754, 2.77), (-0.6897, -0.6897, 2.77), (-0.9754, 1.181e-08, 2.77), (-0.6897, 0.6897, 2.77), (-1.833e-10, 0.9754, 2.77), (0.6932, 0.6932, -0.7369), (0.9803, -4.27e-08, -0.7369), (0.6932, -0.6932, -0.7369), (-8.585e-08, -0.9803, -0.7369), (-0.6932, -0.6932, -0.7369), (-0.9803, 1.184e-08, -0.7369), (-0.6932, 0.6932, -0.7369), (-1.467e-10, 0.9803, -0.7369), (0.5724, 0.5724, -0.7407), (0.8095, -3.397e-08, -0.7407), (0.5724, -0.5724, -0.7407), (-7.219e-08, -0.8095, -0.7407), (-0.5724, -0.5724, -0.7407), (-0.8095, 1.107e-08, -0.7407), (-0.5724, 0.5724, -0.7407), (-1.419e-09, 0.8095, -0.7407)], [], [(32, 1, 3, 33), (33, 3, 5, 34), (34, 5, 7, 35), (35, 7, 9, 36), (36, 9, 11, 37), (37, 11, 13, 38), (38, 13, 15, 39), (39, 15, 1, 32), (30, 23, 16, 31), (29, 22, 23, 30), (28, 21, 22, 29), (27, 20, 21, 28), (26, 19, 20, 27), (25, 18, 19, 26), (24, 17, 18, 25), (31, 16, 17, 24), (55, 31, 24, 48), (48, 24, 25, 49), (49, 25, 26, 50), (50, 26, 27, 51), (51, 27, 28, 52), (52, 28, 29, 53), (53, 29, 30, 54), (54, 30, 31, 55), (0, 1, 15, 14), (14, 15, 13, 12), (12, 13, 11, 10), (10, 11, 9, 8), (8, 9, 7, 6), (6, 7, 5, 4), (4, 5, 3, 2), (2, 3, 1, 0), (46, 39, 32, 47), (45, 38, 39, 46), (44, 37, 38, 45), (43, 36, 37, 44), (42, 35, 36, 43), (41, 34, 35, 42), (40, 33, 34, 41), (47, 32, 33, 40), (16, 47, 40, 17), (17, 40, 41, 18), (18, 41, 42, 19), (19, 42, 43, 20), (20, 43, 44, 21), (21, 44, 45, 22), (22, 45, 46, 23), (23, 46, 47, 16), (62, 54, 55, 63), (61, 53, 54, 62), (60, 52, 53, 61), (59, 51, 52, 60), (58, 50, 51, 59), (57, 49, 50, 58), (56, 48, 49, 57), (63, 55, 48, 56), (0, 63, 56, 2), (2, 56, 57, 4), (4, 57, 58, 6), (6, 58, 59, 8), (8, 59, 60, 10), (10, 60, 61, 12), (12, 61, 62, 14), (14, 62, 63, 0)])
_uv = me_cylinder.uv_layers.new(name='UVMap')
_uv.uv.foreach_set('vector', [0.8039, 0.6333, 0.8012, 0.6268, 0.8518, 0.5762, 0.8583, 0.5789, 0.8583, 0.5789, 0.8518, 0.5762, 0.8518, 0.5046, 0.8583, 0.5019, 0.8583, 0.5019, 0.8518, 0.5046, 0.8012, 0.454, 0.8039, 0.4475, 0.8039, 0.4475, 0.8012, 0.454, 0.7296, 0.454, 0.7269, 0.4475, 0.7269, 0.4475, 0.7296, 0.454, 0.679, 0.5046, 0.6725, 0.5019, 0.6725, 0.5019, 0.679, 0.5046, 0.679, 0.5762, 0.6725, 0.5789, 0.6725, 0.5789, 0.679, 0.5762, 0.7296, 0.6268, 0.7269, 0.6333, 0.7269, 0.6333, 0.7296, 0.6268, 0.8012, 0.6268, 0.8039, 0.6333, 0.4271, 0.5594, 0.000151, 0.5594, 0.000151, 0.4662, 0.4271, 0.4662, 0.4271, 0.6526, 0.0001509, 0.6526, 0.000151, 0.5594, 0.4271, 0.5594, 0.4271, 0.7458, 0.0001509, 0.7458, 0.0001509, 0.6526, 0.4271, 0.6526, 0.4271, 0.09335, 0.0001515, 0.09335, 0.0001517, 0.0001509, 0.4271, 0.0001517, 0.4271, 0.1866, 0.0001514, 0.1866, 0.0001515, 0.09335, 0.4271, 0.09335, 0.4271, 0.2798, 0.0001512, 0.2798, 0.0001514, 0.1866, 0.4271, 0.1866, 0.4271, 0.373, 0.0001511, 0.373, 0.0001512, 0.2798, 0.4271, 0.2798, 0.4271, 0.4662, 0.000151, 0.4662, 0.0001511, 0.373, 0.4271, 0.373, 0.5857, 0.4301, 0.5867, 0.4279, 0.6526, 0.4938, 0.6503, 0.4948, 0.6503, 0.4948, 0.6526, 0.4938, 0.6526, 0.5871, 0.6503, 0.5861, 0.6503, 0.5861, 0.6526, 0.5871, 0.5867, 0.653, 0.5858, 0.6508, 0.5858, 0.6508, 0.5867, 0.653, 0.4935, 0.653, 0.4944, 0.6508, 0.4944, 0.6508, 0.4935, 0.653, 0.4275, 0.5871, 0.4298, 0.5862, 0.4297, 0.586, 0.4274, 0.587, 0.4275, 0.4938, 0.4297, 0.4947, 0.4297, 0.4947, 0.4275, 0.4938, 0.4935, 0.4279, 0.4944, 0.4301, 0.4944, 0.4301, 0.4935, 0.4279, 0.5867, 0.4279, 0.5857, 0.4301, 0.6421, 0.0002398, 0.6421, 0.4276, 0.5705, 0.4276, 0.5706, 0.0002355, 0.5706, 0.0002355, 0.5705, 0.4276, 0.499, 0.4276, 0.4991, 0.000224, 0.4991, 0.000224, 0.499, 0.4276, 0.4274, 0.4276, 0.4276, 0.0002051, 0.9996, 0.0001509, 0.9998, 0.4275, 0.9283, 0.4275, 0.9281, 0.0001833, 0.9281, 0.0001833, 0.9283, 0.4275, 0.8567, 0.4276, 0.8566, 0.0002085, 0.8566, 0.0002085, 0.8567, 0.4276, 0.7852, 0.4276, 0.7851, 0.0002262, 0.7851, 0.0002262, 0.7852, 0.4276, 0.7136, 0.4276, 0.7136, 0.0002367, 0.7136, 0.0002367, 0.7136, 0.4276, 0.6421, 0.4276, 0.6421, 0.0002398, 0.7199, 0.6502, 0.7269, 0.6333, 0.8039, 0.6333, 0.8108, 0.6502, 0.6556, 0.5859, 0.6725, 0.5789, 0.7269, 0.6333, 0.7199, 0.6502, 0.6556, 0.495, 0.6725, 0.5019, 0.6725, 0.5789, 0.6556, 0.5859, 0.7199, 0.4307, 0.7269, 0.4475, 0.6725, 0.5019, 0.6557, 0.4949, 0.8109, 0.4307, 0.8039, 0.4475, 0.7269, 0.4475, 0.7199, 0.4307, 0.8751, 0.495, 0.8583, 0.5019, 0.8039, 0.4475, 0.8109, 0.4307, 0.8751, 0.5859, 0.8583, 0.5789, 0.8583, 0.5019, 0.8751, 0.495, 0.8108, 0.6502, 0.8039, 0.6333, 0.8583, 0.5789, 0.8751, 0.5859, 0.812, 0.6529, 0.8108, 0.6502, 0.8751, 0.5859, 0.8779, 0.587, 0.8779, 0.587, 0.8751, 0.5859, 0.8751, 0.495, 0.8779, 0.4938, 0.8779, 0.4938, 0.8751, 0.495, 0.8109, 0.4307, 0.812, 0.4279, 0.812, 0.4279, 0.8109, 0.4307, 0.7199, 0.4307, 0.7188, 0.4279, 0.7188, 0.4279, 0.7199, 0.4307, 0.6557, 0.4949, 0.6529, 0.4938, 0.6529, 0.4938, 0.6556, 0.495, 0.6556, 0.5859, 0.6529, 0.587, 0.6529, 0.587, 0.6556, 0.5859, 0.7199, 0.6502, 0.7188, 0.6529, 0.7188, 0.6529, 0.7199, 0.6502, 0.8108, 0.6502, 0.812, 0.6529, 0.5023, 0.4493, 0.4944, 0.4301, 0.5857, 0.4301, 0.5778, 0.4494, 0.4489, 0.5027, 0.4297, 0.4947, 0.4944, 0.4301, 0.5023, 0.4493, 0.4489, 0.5781, 0.4297, 0.586, 0.4297, 0.4947, 0.4489, 0.5027, 0.5023, 0.6316, 0.4944, 0.6508, 0.4298, 0.5862, 0.449, 0.5783, 0.5778, 0.6315, 0.5858, 0.6508, 0.4944, 0.6508, 0.5023, 0.6316, 0.6311, 0.5782, 0.6503, 0.5861, 0.5858, 0.6508, 0.5778, 0.6315, 0.6311, 0.5027, 0.6503, 0.4948, 0.6503, 0.5861, 0.6311, 0.5782, 0.5778, 0.4494, 0.5857, 0.4301, 0.6503, 0.4948, 0.6311, 0.5027, 0.5758, 0.4541, 0.5778, 0.4494, 0.6311, 0.5027, 0.6264, 0.5047, 0.6264, 0.5047, 0.6311, 0.5027, 0.6311, 0.5782, 0.6264, 0.5762, 0.6264, 0.5762, 0.6311, 0.5782, 0.5778, 0.6315, 0.5758, 0.6268, 0.5758, 0.6268, 0.5778, 0.6315, 0.5023, 0.6316, 0.5043, 0.6268, 0.5043, 0.6268, 0.5023, 0.6316, 0.449, 0.5783, 0.4537, 0.5763, 0.4536, 0.5761, 0.4489, 0.5781, 0.4489, 0.5027, 0.4537, 0.5046, 0.4537, 0.5046, 0.4489, 0.5027, 0.5023, 0.4493, 0.5043, 0.4541, 0.5043, 0.4541, 0.5023, 0.4493, 0.5778, 0.4494, 0.5758, 0.4541])
me_cylinder.materials.append(mat_spool)
me_cylinder.use_remesh_preserve_volume = False
me_cylinder.use_remesh_preserve_attributes = False
me_cylinder.use_mirror_vertex_groups = False
me_cylinder.update()

# ---- objects
ob_area_004 = bpy.data.objects.new('Area.004', light_area_004)
ob_area_003 = bpy.data.objects.new('Area.003', light_area_003)
ob_area_001 = bpy.data.objects.new('Area.001', light_area_001)
ob_area = bpy.data.objects.new('Area', light_area)
ob_needle = bpy.data.objects.new('Needle', me_cylinder_002)
ob_thread = bpy.data.objects.new('Thread', me_cylinder_001)
ob_spool = bpy.data.objects.new('Spool', me_cylinder)
ob_camera = bpy.data.objects.new('Camera', cam_camera)

# ---- transforms, parenting, visibility, modifiers, constraints
ob_area_004.location = (6.651, -0.8086, 0.9991)
ob_area_004.rotation_euler = (7.854, 0.0, 4.636)
ob_area_004.scale = (-107.2, -107.2, -107.2)
ob_area_004.lineart.crease_threshold = 0.0
ob_area_003.location = (0.0, -5.969, 0.9991)
ob_area_003.rotation_euler = (7.854, -0.0, 3.316)
ob_area_003.scale = (-107.2, -107.2, -107.2)
ob_area_003.lineart.crease_threshold = 0.0
ob_area_001.location = (0.0, 0.0, -5.969)
ob_area_001.rotation_euler = (3.142, -0.0, 0.0)
ob_area_001.lineart.crease_threshold = 0.0
ob_area.location = (0.0, 0.0, 9.749)
ob_area.lineart.crease_threshold = 0.0
ob_needle.location = (0.0, 1.222, 1.985)
ob_needle.rotation_euler = (-0.2582, -0.2126, -0.6741)
ob_needle.scale = (0.1182, 0.1182, 0.1182)
ob_needle.lineart.crease_threshold = 0.0
_m = ob_needle.modifiers.new('Subsurf', 'SUBSURF')
_m.uv_smooth = 'PRESERVE_CORNERS'
_m.quality = 2
_m.levels = 3
_m.show_only_control_edges = False
ob_thread.location = (0.0, 0.0, -0.01895)
ob_thread.lineart.crease_threshold = 0.0
_m = ob_thread.modifiers.new('Subsurf', 'SUBSURF')
_m.uv_smooth = 'PRESERVE_CORNERS'
_m.quality = 2
_m.levels = 3
_m.show_only_control_edges = False
ob_spool.location = (0.0, 0.0, 0.0)
ob_spool.lineart.crease_threshold = 0.0
_m = ob_spool.modifiers.new('Subsurf', 'SUBSURF')
_m.uv_smooth = 'PRESERVE_CORNERS'
_m.quality = 2
_m.levels = 3
_m.show_only_control_edges = False
ob_camera.location = (7.481, -6.508, 5.344)
ob_camera.rotation_euler = (1.109, 0.0, 0.8149)
ob_camera.lock_rotations_4d = False
ob_camera.empty_display_type = 'ARROWS'
ob_camera.color = (0.0, 0.0, 0.0, 0.0)
ob_camera.display_type = 'WIRE'
ob_camera.lineart.crease_threshold = 0.0

# ---- collection membership
col_collection_1.objects.link(ob_area_004)
col_collection_1.objects.link(ob_area_003)
col_collection_1.objects.link(ob_area_001)
col_collection_1.objects.link(ob_area)
col_collection_1.objects.link(ob_needle)
col_collection_1.objects.link(ob_thread)
col_collection_1.objects.link(ob_spool)
col_collection_1.objects.link(ob_camera)

# ---- scene / render settings (as saved in the file)
scene.camera = ob_camera
scene.frame_start = 1; scene.frame_end = 250; scene.frame_set(266)
scene.render.engine = 'CYCLES'
scene.render.resolution_percentage = 50
scene.render.dither_intensity = 0.0
scene.cycles.use_denoising = False
scene.cycles.samples = 128
scene.cycles.sampling_pattern = 'TABULATED_SOBOL'
scene.cycles.use_adaptive_sampling = False
scene.cycles.use_light_tree = False
scene.cycles.blur_glossy = 0.0
scene.cycles.sample_clamp_indirect = 0.0
scene.view_settings.view_transform = 'Standard'
bpy.context.view_layer.update()
